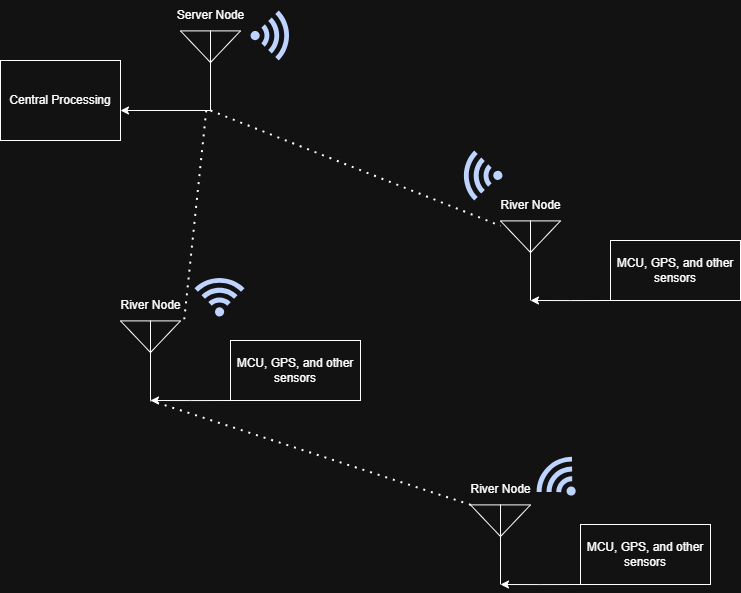

The diagram above was exported from draw.io. Its source (the exported page's mxGraphModel, read from the mxfile embedded in the PNG):
<mxGraphModel dx="1048" dy="619" grid="1" gridSize="10" guides="1" tooltips="1" connect="1" arrows="1" fold="1" page="1" pageScale="1" pageWidth="850" pageHeight="1100" math="0" shadow="0">
  <root>
    <mxCell id="0" />
    <mxCell id="1" parent="0" />
    <mxCell id="sn9oJFpYy3qvcJFcpIyC-1" value="" style="verticalLabelPosition=bottom;shadow=0;dashed=0;align=center;html=1;verticalAlign=top;shape=mxgraph.electrical.radio.aerial_-_antenna_2;" parent="1" vertex="1">
      <mxGeometry x="190" y="50" width="60" height="80" as="geometry" />
    </mxCell>
    <mxCell id="sn9oJFpYy3qvcJFcpIyC-2" value="" style="verticalLabelPosition=bottom;shadow=0;dashed=0;align=center;html=1;verticalAlign=top;shape=mxgraph.electrical.radio.aerial_-_antenna_2;" parent="1" vertex="1">
      <mxGeometry x="130" y="340" width="60" height="80" as="geometry" />
    </mxCell>
    <mxCell id="sn9oJFpYy3qvcJFcpIyC-4" value="MCU, GPS, and other sensors" style="rounded=0;whiteSpace=wrap;html=1;" parent="1" vertex="1">
      <mxGeometry x="240" y="360" width="130" height="60" as="geometry" />
    </mxCell>
    <mxCell id="sn9oJFpYy3qvcJFcpIyC-5" value="Central Processing" style="rounded=0;whiteSpace=wrap;html=1;" parent="1" vertex="1">
      <mxGeometry x="10" y="80" width="120" height="80" as="geometry" />
    </mxCell>
    <mxCell id="sn9oJFpYy3qvcJFcpIyC-9" style="edgeStyle=orthogonalEdgeStyle;rounded=0;orthogonalLoop=1;jettySize=auto;html=1;exitX=0;exitY=1;exitDx=0;exitDy=0;entryX=0.5;entryY=1;entryDx=0;entryDy=0;entryPerimeter=0;" parent="1" source="sn9oJFpYy3qvcJFcpIyC-4" target="sn9oJFpYy3qvcJFcpIyC-2" edge="1">
      <mxGeometry relative="1" as="geometry">
        <Array as="points">
          <mxPoint x="200" y="420" />
          <mxPoint x="200" y="420" />
        </Array>
      </mxGeometry>
    </mxCell>
    <mxCell id="sn9oJFpYy3qvcJFcpIyC-11" value="Server Node" style="text;html=1;align=center;verticalAlign=middle;resizable=0;points=[];autosize=1;strokeColor=none;fillColor=none;" parent="1" vertex="1">
      <mxGeometry x="175" y="20" width="90" height="30" as="geometry" />
    </mxCell>
    <mxCell id="sn9oJFpYy3qvcJFcpIyC-13" value="" style="sketch=0;aspect=fixed;pointerEvents=1;shadow=0;dashed=0;html=1;strokeColor=none;labelPosition=center;verticalLabelPosition=bottom;verticalAlign=top;align=center;fillColor=#00188D;shape=mxgraph.mscae.enterprise.wireless_connection;rotation=0;" parent="1" vertex="1">
      <mxGeometry x="260" y="30" width="42" height="50" as="geometry" />
    </mxCell>
    <mxCell id="sn9oJFpYy3qvcJFcpIyC-14" value="" style="sketch=0;aspect=fixed;pointerEvents=1;shadow=0;dashed=0;html=1;strokeColor=none;labelPosition=center;verticalLabelPosition=bottom;verticalAlign=top;align=center;fillColor=#00188D;shape=mxgraph.mscae.enterprise.wireless_connection;rotation=-90;" parent="1" vertex="1">
      <mxGeometry x="208" y="290" width="42" height="50" as="geometry" />
    </mxCell>
    <mxCell id="sn9oJFpYy3qvcJFcpIyC-15" value="River Node" style="text;html=1;align=center;verticalAlign=middle;resizable=0;points=[];autosize=1;strokeColor=none;fillColor=none;" parent="1" vertex="1">
      <mxGeometry x="120" y="310" width="80" height="30" as="geometry" />
    </mxCell>
    <mxCell id="6i6xXYdS9XKCtzYZlC8F-11" value="" style="verticalLabelPosition=bottom;shadow=0;dashed=0;align=center;html=1;verticalAlign=top;shape=mxgraph.electrical.radio.aerial_-_antenna_2;" vertex="1" parent="1">
      <mxGeometry x="480" y="524" width="60" height="80" as="geometry" />
    </mxCell>
    <mxCell id="6i6xXYdS9XKCtzYZlC8F-12" value="MCU, GPS, and other sensors" style="rounded=0;whiteSpace=wrap;html=1;" vertex="1" parent="1">
      <mxGeometry x="590" y="544" width="130" height="60" as="geometry" />
    </mxCell>
    <mxCell id="6i6xXYdS9XKCtzYZlC8F-13" style="edgeStyle=orthogonalEdgeStyle;rounded=0;orthogonalLoop=1;jettySize=auto;html=1;exitX=0;exitY=1;exitDx=0;exitDy=0;entryX=0.5;entryY=1;entryDx=0;entryDy=0;entryPerimeter=0;" edge="1" parent="1" source="6i6xXYdS9XKCtzYZlC8F-12" target="6i6xXYdS9XKCtzYZlC8F-11">
      <mxGeometry relative="1" as="geometry">
        <Array as="points">
          <mxPoint x="550" y="604" />
          <mxPoint x="550" y="604" />
        </Array>
      </mxGeometry>
    </mxCell>
    <mxCell id="6i6xXYdS9XKCtzYZlC8F-14" value="" style="sketch=0;aspect=fixed;pointerEvents=1;shadow=0;dashed=0;html=1;strokeColor=none;labelPosition=center;verticalLabelPosition=bottom;verticalAlign=top;align=center;fillColor=#00188D;shape=mxgraph.mscae.enterprise.wireless_connection;rotation=-135;" vertex="1" parent="1">
      <mxGeometry x="548" y="474" width="42" height="50" as="geometry" />
    </mxCell>
    <mxCell id="6i6xXYdS9XKCtzYZlC8F-15" value="River Node" style="text;html=1;align=center;verticalAlign=middle;resizable=0;points=[];autosize=1;strokeColor=none;fillColor=none;" vertex="1" parent="1">
      <mxGeometry x="470" y="494" width="80" height="30" as="geometry" />
    </mxCell>
    <mxCell id="6i6xXYdS9XKCtzYZlC8F-16" value="" style="endArrow=classic;html=1;rounded=0;exitX=0.5;exitY=1;exitDx=0;exitDy=0;exitPerimeter=0;entryX=1;entryY=0.625;entryDx=0;entryDy=0;entryPerimeter=0;" edge="1" parent="1" source="sn9oJFpYy3qvcJFcpIyC-1" target="sn9oJFpYy3qvcJFcpIyC-5">
      <mxGeometry width="50" height="50" relative="1" as="geometry">
        <mxPoint x="190" y="150" as="sourcePoint" />
        <mxPoint x="240" y="100" as="targetPoint" />
      </mxGeometry>
    </mxCell>
    <mxCell id="6i6xXYdS9XKCtzYZlC8F-17" value="" style="verticalLabelPosition=bottom;shadow=0;dashed=0;align=center;html=1;verticalAlign=top;shape=mxgraph.electrical.radio.aerial_-_antenna_2;" vertex="1" parent="1">
      <mxGeometry x="510" y="240" width="60" height="80" as="geometry" />
    </mxCell>
    <mxCell id="6i6xXYdS9XKCtzYZlC8F-18" value="MCU, GPS, and other sensors" style="rounded=0;whiteSpace=wrap;html=1;" vertex="1" parent="1">
      <mxGeometry x="620" y="260" width="130" height="60" as="geometry" />
    </mxCell>
    <mxCell id="6i6xXYdS9XKCtzYZlC8F-19" style="edgeStyle=orthogonalEdgeStyle;rounded=0;orthogonalLoop=1;jettySize=auto;html=1;exitX=0;exitY=1;exitDx=0;exitDy=0;entryX=0.5;entryY=1;entryDx=0;entryDy=0;entryPerimeter=0;" edge="1" parent="1" source="6i6xXYdS9XKCtzYZlC8F-18" target="6i6xXYdS9XKCtzYZlC8F-17">
      <mxGeometry relative="1" as="geometry">
        <Array as="points">
          <mxPoint x="580" y="320" />
          <mxPoint x="580" y="320" />
        </Array>
      </mxGeometry>
    </mxCell>
    <mxCell id="6i6xXYdS9XKCtzYZlC8F-20" value="" style="sketch=0;aspect=fixed;pointerEvents=1;shadow=0;dashed=0;html=1;strokeColor=none;labelPosition=center;verticalLabelPosition=bottom;verticalAlign=top;align=center;fillColor=#00188D;shape=mxgraph.mscae.enterprise.wireless_connection;rotation=-180;" vertex="1" parent="1">
      <mxGeometry x="470" y="170" width="42" height="50" as="geometry" />
    </mxCell>
    <mxCell id="6i6xXYdS9XKCtzYZlC8F-21" value="River Node" style="text;html=1;align=center;verticalAlign=middle;resizable=0;points=[];autosize=1;strokeColor=none;fillColor=none;" vertex="1" parent="1">
      <mxGeometry x="500" y="210" width="80" height="30" as="geometry" />
    </mxCell>
    <mxCell id="6i6xXYdS9XKCtzYZlC8F-22" value="" style="endArrow=none;dashed=1;html=1;dashPattern=1 3;strokeWidth=2;rounded=0;exitX=0.922;exitY=0.959;exitDx=0;exitDy=0;exitPerimeter=0;" edge="1" parent="1" source="sn9oJFpYy3qvcJFcpIyC-15" target="sn9oJFpYy3qvcJFcpIyC-1">
      <mxGeometry width="50" height="50" relative="1" as="geometry">
        <mxPoint x="250" y="250" as="sourcePoint" />
        <mxPoint x="300" y="200" as="targetPoint" />
      </mxGeometry>
    </mxCell>
    <mxCell id="6i6xXYdS9XKCtzYZlC8F-23" value="" style="endArrow=none;dashed=1;html=1;dashPattern=1 3;strokeWidth=2;rounded=0;exitX=0.129;exitY=1.012;exitDx=0;exitDy=0;exitPerimeter=0;entryX=0.5;entryY=1;entryDx=0;entryDy=0;entryPerimeter=0;" edge="1" parent="1" source="6i6xXYdS9XKCtzYZlC8F-15" target="sn9oJFpYy3qvcJFcpIyC-2">
      <mxGeometry width="50" height="50" relative="1" as="geometry">
        <mxPoint x="440" y="466" as="sourcePoint" />
        <mxPoint x="493" y="250" as="targetPoint" />
      </mxGeometry>
    </mxCell>
    <mxCell id="6i6xXYdS9XKCtzYZlC8F-27" value="" style="endArrow=none;dashed=1;html=1;dashPattern=1 3;strokeWidth=2;rounded=0;exitX=0.5;exitY=1;exitDx=0;exitDy=0;exitPerimeter=0;entryX=0.128;entryY=1.181;entryDx=0;entryDy=0;entryPerimeter=0;" edge="1" parent="1" source="sn9oJFpYy3qvcJFcpIyC-1" target="6i6xXYdS9XKCtzYZlC8F-21">
      <mxGeometry width="50" height="50" relative="1" as="geometry">
        <mxPoint x="302" y="290" as="sourcePoint" />
        <mxPoint x="520" y="120" as="targetPoint" />
      </mxGeometry>
    </mxCell>
  </root>
</mxGraphModel>